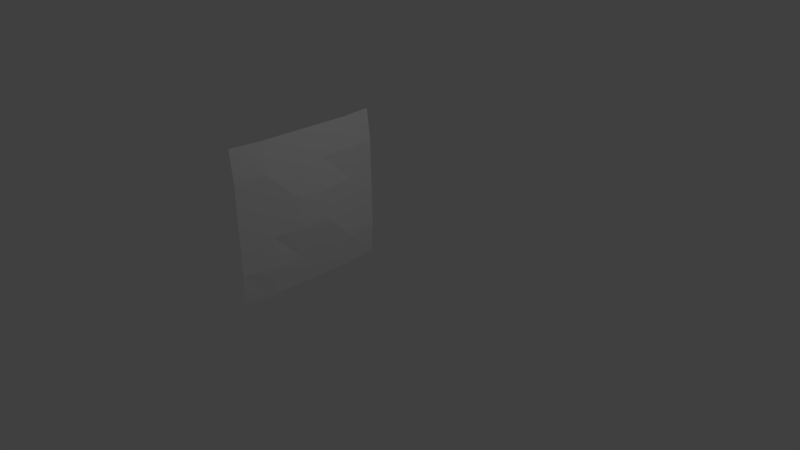 # Source: Screen.blend  (saved by Blender 2.78.0; exported with 4.5.12 LTS)
import bpy
from mathutils import Matrix  # noqa: F401  (used for matrix-valued properties, if any)

bpy.ops.wm.read_factory_settings(use_empty=True)
scene = bpy.context.scene
scene.name = 'Scene'

# ---- collections
col_collection_1 = bpy.data.collections.new('Collection 1'); scene.collection.children.link(col_collection_1)

# ---- materials (node trees are filled in below, after node groups)
mat_material = bpy.data.materials.new('Material')
mat_material.alpha_threshold = 0.0
mat_material.use_transparent_shadow = False
mat_material.roughness = 0.5
mat_material.line_color = (0.0, 0.0, 0.0, 1.0)

# ---- material node trees

# ---- world
world_world = bpy.data.worlds.new('World'); scene.world = world_world
world_world.color = (0.05088, 0.05088, 0.05088)
world_world.use_sun_shadow = False
world_world.sun_shadow_jitter_overblur = 0.0
world_world.cycles.sampling_method = 'MANUAL'

# ---- cameras
cam_camera = bpy.data.cameras.new('Camera')
cam_camera.clip_end = 100.0
cam_camera.lens = 35.0
cam_camera.sensor_width = 32.0
cam_camera.sensor_height = 18.0
cam_camera.ortho_scale = 7.314
cam_camera.dof.focus_distance = 0.0
cam_camera.dof.aperture_fstop = 128.0

# ---- lights
light_lamp = bpy.data.lights.new('Lamp', 'POINT')
light_lamp.transmission_factor = 0.0
light_lamp.cutoff_distance = 30.0
light_lamp.energy = 100.0
light_lamp.shadow_buffer_clip_start = 1.001
light_lamp.shadow_soft_size = 0.1
light_lamp.shadow_maximum_resolution = 0.006
light_lamp.use_absolute_resolution = True

# ---- meshes
me_cube = bpy.data.meshes.new('Cube')
me_cube.from_pydata([(-1.159, -0.9275, 1.0), (-0.3848, -0.7706, 0.8473), (-0.3617, -0.7706, -0.2383), (-0.3848, 0.3369, 0.8473), (-0.3617, 0.3369, -0.2383), (-0.3614, 0.1154, 0.8473), (-0.3614, -0.1061, 0.8473), (-0.3614, -0.3276, 0.8473), (-0.3614, -0.5491, 0.8473), (-0.3384, -0.5491, -0.2383), (-0.3384, -0.3276, -0.2383), (-0.3384, -0.1061, -0.2383), (-0.3384, 0.1154, -0.2383), (-0.3568, -0.7706, 0.6302), (-0.3522, -0.7706, 0.4131), (-0.3476, -0.7706, 0.196), (-0.343, -0.7706, -0.02114), (-0.343, 0.3369, -0.02114), (-0.3476, 0.3369, 0.196), (-0.3522, 0.3369, 0.4131), (-0.3568, 0.3369, 0.6302), (-0.3117, -0.5491, -0.02114), (-0.3163, -0.5491, 0.196), (-0.3209, -0.5491, 0.4131), (-0.3255, -0.5491, 0.6302), (-0.3117, -0.3276, -0.02114), (-0.2851, -0.3276, 0.196), (-0.2897, -0.3276, 0.4131), (-0.3255, -0.3276, 0.6302), (-0.3117, -0.1061, -0.02114), (-0.2851, -0.1061, 0.196), (-0.2897, -0.1061, 0.4131), (-0.3255, -0.1061, 0.6302), (-0.3117, 0.1154, -0.02114), (-0.3163, 0.1154, 0.196), (-0.3209, 0.1154, 0.4131), (-0.3255, 0.1154, 0.6302)], [], [(33, 12, 4, 17), (16, 2, 9, 21), (21, 9, 10, 25), (25, 10, 11, 29), (29, 11, 12, 33), (6, 32, 36, 5), (32, 31, 35, 36), (31, 30, 34, 35), (30, 29, 33, 34), (7, 28, 32, 6), (28, 27, 31, 32), (27, 26, 30, 31), (26, 25, 29, 30), (8, 24, 28, 7), (24, 23, 27, 28), (23, 22, 26, 27), (22, 21, 25, 26), (1, 13, 24, 8), (13, 14, 23, 24), (14, 15, 22, 23), (15, 16, 21, 22), (5, 36, 20, 3), (36, 35, 19, 20), (35, 34, 18, 19), (34, 33, 17, 18)])
me_cube.materials.append(mat_material)
me_cube.use_remesh_preserve_volume = False
me_cube.use_remesh_preserve_attributes = False
me_cube.use_mirror_vertex_groups = False
me_cube.update()

# ---- objects
ob_cube = bpy.data.objects.new('Cube', me_cube)
ob_lamp = bpy.data.objects.new('Lamp', light_lamp)
ob_camera = bpy.data.objects.new('Camera', cam_camera)

# ---- transforms, parenting, visibility, modifiers, constraints
ob_cube.location = (0.0, 0.0, 0.0)
ob_cube.scale = (1.923, 1.923, 1.923)
ob_cube.lock_rotations_4d = False
ob_cube.empty_display_type = 'ARROWS'
ob_cube.lineart.crease_threshold = 0.0
ob_lamp.location = (4.076, 1.005, 5.904)
ob_lamp.rotation_euler = (0.6503, 0.05522, 1.866)
ob_lamp.lock_rotations_4d = False
ob_lamp.empty_display_type = 'ARROWS'
ob_lamp.color = (0.0, 0.0, 0.0, 0.0)
ob_lamp.lineart.crease_threshold = 0.0
ob_camera.location = (7.481, -6.508, 5.344)
ob_camera.rotation_euler = (1.109, 0.0, 0.8149)
ob_camera.lock_rotations_4d = False
ob_camera.empty_display_type = 'ARROWS'
ob_camera.color = (0.0, 0.0, 0.0, 0.0)
ob_camera.display_type = 'WIRE'
ob_camera.lineart.crease_threshold = 0.0

# ---- collection membership
col_collection_1.objects.link(ob_cube)
col_collection_1.objects.link(ob_lamp)
col_collection_1.objects.link(ob_camera)

# ---- scene / render settings (as saved in the file)
scene.camera = ob_camera
scene.frame_start = 1; scene.frame_end = 250; scene.frame_set(1)
scene.render.engine = 'BLENDER_EEVEE_NEXT'
scene.render.resolution_percentage = 50
scene.render.dither_intensity = 0.0
scene.cycles.use_denoising = False
scene.cycles.samples = 128
scene.cycles.sampling_pattern = 'TABULATED_SOBOL'
scene.cycles.light_sampling_threshold = 0.0
scene.cycles.use_adaptive_sampling = False
scene.cycles.use_light_tree = False
scene.cycles.blur_glossy = 0.0
scene.cycles.sample_clamp_indirect = 0.0
scene.view_settings.view_transform = 'Standard'
bpy.context.view_layer.update()
